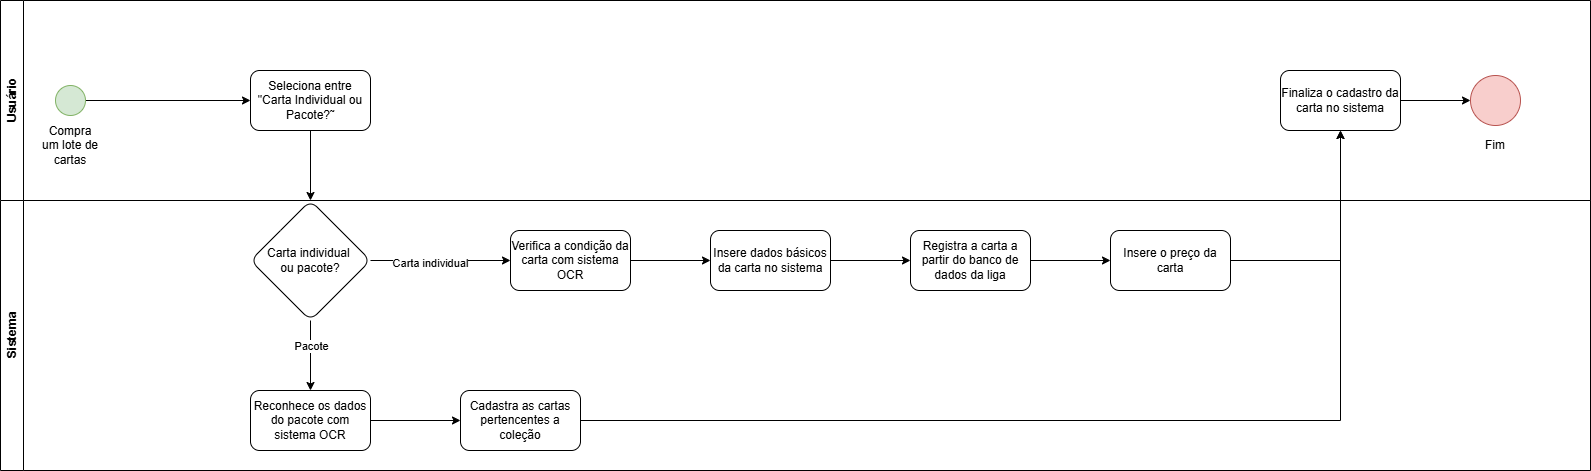

The diagram above was exported from draw.io. Its source (the exported page's mxGraphModel, read from the mxfile embedded in the PNG):
<mxGraphModel dx="1432" dy="738" grid="1" gridSize="10" guides="1" tooltips="1" connect="1" arrows="1" fold="1" page="1" pageScale="1" pageWidth="827" pageHeight="1169" math="0" shadow="0">
  <root>
    <mxCell id="0" />
    <mxCell id="1" parent="0" />
    <mxCell id="fB5Ja7sIE4Y7Uw1ybMiM-1" value="Usuário" style="swimlane;horizontal=0;whiteSpace=wrap;html=1;" parent="1" vertex="1">
      <mxGeometry x="140" y="130" width="1590" height="200" as="geometry" />
    </mxCell>
    <mxCell id="QluinG8LgwqpGFDLWB3--1" style="edgeStyle=orthogonalEdgeStyle;rounded=0;orthogonalLoop=1;jettySize=auto;html=1;entryX=0;entryY=0.5;entryDx=0;entryDy=0;" edge="1" parent="fB5Ja7sIE4Y7Uw1ybMiM-1" source="fB5Ja7sIE4Y7Uw1ybMiM-3" target="fB5Ja7sIE4Y7Uw1ybMiM-10">
      <mxGeometry relative="1" as="geometry" />
    </mxCell>
    <mxCell id="fB5Ja7sIE4Y7Uw1ybMiM-3" value="" style="ellipse;whiteSpace=wrap;html=1;aspect=fixed;fillColor=#d5e8d4;strokeColor=#82b366;" parent="fB5Ja7sIE4Y7Uw1ybMiM-1" vertex="1">
      <mxGeometry x="55" y="85" width="30" height="30" as="geometry" />
    </mxCell>
    <mxCell id="fB5Ja7sIE4Y7Uw1ybMiM-4" value="Compra um lote de cartas" style="text;html=1;align=center;verticalAlign=middle;whiteSpace=wrap;rounded=0;" parent="fB5Ja7sIE4Y7Uw1ybMiM-1" vertex="1">
      <mxGeometry x="40" y="130" width="60" height="30" as="geometry" />
    </mxCell>
    <mxCell id="fB5Ja7sIE4Y7Uw1ybMiM-52" value="" style="ellipse;whiteSpace=wrap;html=1;aspect=fixed;fillColor=#f8cecc;strokeColor=#b85450;" parent="fB5Ja7sIE4Y7Uw1ybMiM-1" vertex="1">
      <mxGeometry x="1470" y="75" width="50" height="50" as="geometry" />
    </mxCell>
    <mxCell id="fB5Ja7sIE4Y7Uw1ybMiM-64" style="edgeStyle=orthogonalEdgeStyle;rounded=0;orthogonalLoop=1;jettySize=auto;html=1;entryX=0;entryY=0.5;entryDx=0;entryDy=0;" parent="fB5Ja7sIE4Y7Uw1ybMiM-1" source="fB5Ja7sIE4Y7Uw1ybMiM-54" target="fB5Ja7sIE4Y7Uw1ybMiM-52" edge="1">
      <mxGeometry relative="1" as="geometry" />
    </mxCell>
    <mxCell id="fB5Ja7sIE4Y7Uw1ybMiM-54" value="Finaliza o cadastro da carta no sistema" style="whiteSpace=wrap;html=1;rounded=1;" parent="fB5Ja7sIE4Y7Uw1ybMiM-1" vertex="1">
      <mxGeometry x="1280" y="70" width="120" height="60" as="geometry" />
    </mxCell>
    <mxCell id="fB5Ja7sIE4Y7Uw1ybMiM-55" value="Fim" style="text;html=1;align=center;verticalAlign=middle;whiteSpace=wrap;rounded=0;" parent="fB5Ja7sIE4Y7Uw1ybMiM-1" vertex="1">
      <mxGeometry x="1465" y="130" width="60" height="30" as="geometry" />
    </mxCell>
    <mxCell id="fB5Ja7sIE4Y7Uw1ybMiM-10" value="Seleciona entre &quot;Carta Individual ou Pacote?˜" style="rounded=1;whiteSpace=wrap;html=1;" parent="fB5Ja7sIE4Y7Uw1ybMiM-1" vertex="1">
      <mxGeometry x="250" y="70" width="120" height="60" as="geometry" />
    </mxCell>
    <mxCell id="fB5Ja7sIE4Y7Uw1ybMiM-2" value="Sistema" style="swimlane;horizontal=0;whiteSpace=wrap;html=1;" parent="1" vertex="1">
      <mxGeometry x="140" y="330" width="1590" height="270" as="geometry" />
    </mxCell>
    <mxCell id="fB5Ja7sIE4Y7Uw1ybMiM-38" value="" style="edgeStyle=orthogonalEdgeStyle;rounded=0;orthogonalLoop=1;jettySize=auto;html=1;" parent="fB5Ja7sIE4Y7Uw1ybMiM-2" source="fB5Ja7sIE4Y7Uw1ybMiM-42" target="fB5Ja7sIE4Y7Uw1ybMiM-44" edge="1">
      <mxGeometry relative="1" as="geometry" />
    </mxCell>
    <mxCell id="fB5Ja7sIE4Y7Uw1ybMiM-39" value="Carta individual" style="edgeLabel;html=1;align=center;verticalAlign=middle;resizable=0;points=[];" parent="fB5Ja7sIE4Y7Uw1ybMiM-38" vertex="1" connectable="0">
      <mxGeometry x="-0.2695" y="-2" relative="1" as="geometry">
        <mxPoint x="8" as="offset" />
      </mxGeometry>
    </mxCell>
    <mxCell id="fB5Ja7sIE4Y7Uw1ybMiM-42" value="Carta individual&amp;nbsp;&lt;div&gt;ou pacote?&lt;/div&gt;" style="rhombus;whiteSpace=wrap;html=1;rounded=1;" parent="fB5Ja7sIE4Y7Uw1ybMiM-2" vertex="1">
      <mxGeometry x="250" width="120" height="120" as="geometry" />
    </mxCell>
    <mxCell id="fB5Ja7sIE4Y7Uw1ybMiM-43" value="" style="edgeStyle=orthogonalEdgeStyle;rounded=0;orthogonalLoop=1;jettySize=auto;html=1;" parent="fB5Ja7sIE4Y7Uw1ybMiM-2" source="fB5Ja7sIE4Y7Uw1ybMiM-44" target="fB5Ja7sIE4Y7Uw1ybMiM-47" edge="1">
      <mxGeometry relative="1" as="geometry" />
    </mxCell>
    <mxCell id="fB5Ja7sIE4Y7Uw1ybMiM-44" value="Verifica a condição da carta com sistema OCR" style="whiteSpace=wrap;html=1;rounded=1;" parent="fB5Ja7sIE4Y7Uw1ybMiM-2" vertex="1">
      <mxGeometry x="510" y="30" width="120" height="60" as="geometry" />
    </mxCell>
    <mxCell id="fB5Ja7sIE4Y7Uw1ybMiM-46" value="" style="edgeStyle=orthogonalEdgeStyle;rounded=0;orthogonalLoop=1;jettySize=auto;html=1;" parent="fB5Ja7sIE4Y7Uw1ybMiM-2" source="fB5Ja7sIE4Y7Uw1ybMiM-47" target="fB5Ja7sIE4Y7Uw1ybMiM-49" edge="1">
      <mxGeometry relative="1" as="geometry" />
    </mxCell>
    <mxCell id="fB5Ja7sIE4Y7Uw1ybMiM-47" value="Insere dados básicos da carta no sistema" style="whiteSpace=wrap;html=1;rounded=1;" parent="fB5Ja7sIE4Y7Uw1ybMiM-2" vertex="1">
      <mxGeometry x="710" y="30" width="120" height="60" as="geometry" />
    </mxCell>
    <mxCell id="fB5Ja7sIE4Y7Uw1ybMiM-48" value="" style="edgeStyle=orthogonalEdgeStyle;rounded=0;orthogonalLoop=1;jettySize=auto;html=1;" parent="fB5Ja7sIE4Y7Uw1ybMiM-2" source="fB5Ja7sIE4Y7Uw1ybMiM-49" target="fB5Ja7sIE4Y7Uw1ybMiM-51" edge="1">
      <mxGeometry relative="1" as="geometry" />
    </mxCell>
    <mxCell id="fB5Ja7sIE4Y7Uw1ybMiM-49" value="Registra a carta a partir do banco de dados da liga" style="whiteSpace=wrap;html=1;rounded=1;" parent="fB5Ja7sIE4Y7Uw1ybMiM-2" vertex="1">
      <mxGeometry x="910" y="30" width="120" height="60" as="geometry" />
    </mxCell>
    <mxCell id="fB5Ja7sIE4Y7Uw1ybMiM-51" value="Insere o preço da carta" style="whiteSpace=wrap;html=1;rounded=1;" parent="fB5Ja7sIE4Y7Uw1ybMiM-2" vertex="1">
      <mxGeometry x="1110" y="30" width="120" height="60" as="geometry" />
    </mxCell>
    <mxCell id="fB5Ja7sIE4Y7Uw1ybMiM-56" value="" style="edgeStyle=orthogonalEdgeStyle;rounded=0;orthogonalLoop=1;jettySize=auto;html=1;" parent="fB5Ja7sIE4Y7Uw1ybMiM-2" source="fB5Ja7sIE4Y7Uw1ybMiM-57" target="fB5Ja7sIE4Y7Uw1ybMiM-59" edge="1">
      <mxGeometry relative="1" as="geometry" />
    </mxCell>
    <mxCell id="fB5Ja7sIE4Y7Uw1ybMiM-59" value="Cadastra as cartas pertencentes a coleção" style="whiteSpace=wrap;html=1;rounded=1;" parent="fB5Ja7sIE4Y7Uw1ybMiM-2" vertex="1">
      <mxGeometry x="460" y="190" width="120" height="60" as="geometry" />
    </mxCell>
    <mxCell id="fB5Ja7sIE4Y7Uw1ybMiM-62" value="" style="edgeStyle=orthogonalEdgeStyle;rounded=0;orthogonalLoop=1;jettySize=auto;html=1;" parent="fB5Ja7sIE4Y7Uw1ybMiM-2" source="fB5Ja7sIE4Y7Uw1ybMiM-42" target="fB5Ja7sIE4Y7Uw1ybMiM-57" edge="1">
      <mxGeometry relative="1" as="geometry">
        <mxPoint x="490" y="560" as="targetPoint" />
        <mxPoint x="450" y="450" as="sourcePoint" />
      </mxGeometry>
    </mxCell>
    <mxCell id="fB5Ja7sIE4Y7Uw1ybMiM-63" value="Pacote" style="edgeLabel;html=1;align=center;verticalAlign=middle;resizable=0;points=[];" parent="fB5Ja7sIE4Y7Uw1ybMiM-62" vertex="1" connectable="0">
      <mxGeometry x="-0.2938" y="2" relative="1" as="geometry">
        <mxPoint x="-2" as="offset" />
      </mxGeometry>
    </mxCell>
    <mxCell id="fB5Ja7sIE4Y7Uw1ybMiM-57" value="Reconhece os dados do pacote com sistema OCR" style="whiteSpace=wrap;html=1;rounded=1;" parent="fB5Ja7sIE4Y7Uw1ybMiM-2" vertex="1">
      <mxGeometry x="250" y="190" width="120" height="60" as="geometry" />
    </mxCell>
    <mxCell id="fB5Ja7sIE4Y7Uw1ybMiM-50" value="" style="edgeStyle=orthogonalEdgeStyle;rounded=0;orthogonalLoop=1;jettySize=auto;html=1;" parent="1" source="fB5Ja7sIE4Y7Uw1ybMiM-51" target="fB5Ja7sIE4Y7Uw1ybMiM-54" edge="1">
      <mxGeometry relative="1" as="geometry" />
    </mxCell>
    <mxCell id="fB5Ja7sIE4Y7Uw1ybMiM-58" value="" style="edgeStyle=orthogonalEdgeStyle;rounded=0;orthogonalLoop=1;jettySize=auto;html=1;entryX=0.5;entryY=1;entryDx=0;entryDy=0;" parent="1" source="fB5Ja7sIE4Y7Uw1ybMiM-59" target="fB5Ja7sIE4Y7Uw1ybMiM-54" edge="1">
      <mxGeometry relative="1" as="geometry">
        <mxPoint x="790" y="550" as="targetPoint" />
      </mxGeometry>
    </mxCell>
    <mxCell id="fB5Ja7sIE4Y7Uw1ybMiM-13" value="" style="edgeStyle=orthogonalEdgeStyle;rounded=0;orthogonalLoop=1;jettySize=auto;html=1;entryX=0.5;entryY=0;entryDx=0;entryDy=0;" parent="1" source="fB5Ja7sIE4Y7Uw1ybMiM-10" edge="1" target="fB5Ja7sIE4Y7Uw1ybMiM-42">
      <mxGeometry relative="1" as="geometry">
        <mxPoint x="390" y="390" as="targetPoint" />
      </mxGeometry>
    </mxCell>
  </root>
</mxGraphModel>